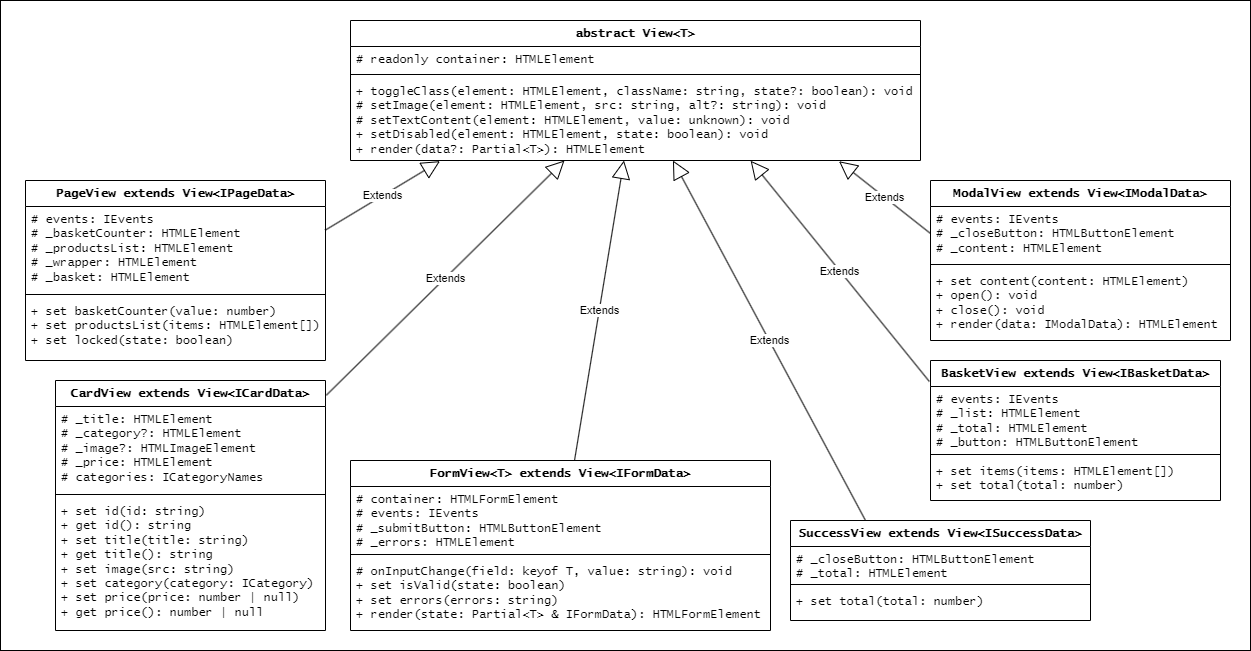

The diagram above was exported from draw.io. Its source (the exported page's mxGraphModel, read from the mxfile embedded in the PNG):
<mxGraphModel dx="-220" dy="746" grid="1" gridSize="10" guides="1" tooltips="1" connect="1" arrows="1" fold="1" page="1" pageScale="1" pageWidth="827" pageHeight="1169" math="0" shadow="0">
  <root>
    <mxCell id="0" />
    <mxCell id="1" parent="0" />
    <mxCell id="dMxFcKezPt8AL8COo274-106" value="" style="rounded=0;whiteSpace=wrap;html=1;" parent="1" vertex="1">
      <mxGeometry x="1810" y="10" width="1250" height="650" as="geometry" />
    </mxCell>
    <mxCell id="dMxFcKezPt8AL8COo274-39" value="abstract&amp;nbsp;View&amp;lt;T&amp;gt;" style="swimlane;fontStyle=1;align=center;verticalAlign=top;childLayout=stackLayout;horizontal=1;startSize=26;horizontalStack=0;resizeParent=1;resizeParentMax=0;resizeLast=0;collapsible=1;marginBottom=0;whiteSpace=wrap;html=1;fontFamily=Lucida Console;" parent="1" vertex="1">
      <mxGeometry x="2160" y="30" width="570" height="140" as="geometry">
        <mxRectangle x="20" y="20" width="60" height="30" as="alternateBounds" />
      </mxGeometry>
    </mxCell>
    <mxCell id="dMxFcKezPt8AL8COo274-40" value="# readonly container: HTMLElement" style="text;strokeColor=none;fillColor=none;align=left;verticalAlign=top;spacingLeft=4;spacingRight=4;overflow=hidden;rotatable=0;points=[[0,0.5],[1,0.5]];portConstraint=eastwest;whiteSpace=wrap;html=1;fontFamily=Lucida Console;" parent="dMxFcKezPt8AL8COo274-39" vertex="1">
      <mxGeometry y="26" width="570" height="24" as="geometry" />
    </mxCell>
    <mxCell id="dMxFcKezPt8AL8COo274-41" value="" style="line;strokeWidth=1;fillColor=none;align=left;verticalAlign=middle;spacingTop=-1;spacingLeft=3;spacingRight=3;rotatable=0;labelPosition=right;points=[];portConstraint=eastwest;strokeColor=inherit;fontFamily=Lucida Console;" parent="dMxFcKezPt8AL8COo274-39" vertex="1">
      <mxGeometry y="50" width="570" height="8" as="geometry" />
    </mxCell>
    <mxCell id="dMxFcKezPt8AL8COo274-42" value="&lt;div&gt;+ toggleClass(element: HTMLElement, className: string, state?: boolean): void&lt;/div&gt;&lt;div&gt;&lt;span style=&quot;white-space: normal;&quot;&gt;# setImage(element: HTMLElement, src: string, alt?: string): void&lt;/span&gt;&lt;/div&gt;&lt;div&gt;&lt;span style=&quot;white-space: normal;&quot;&gt;# setTextContent(element: HTMLElement, value: unknown): void&lt;/span&gt;&lt;/div&gt;&lt;div&gt;&lt;span style=&quot;white-space: normal;&quot;&gt;+ setDisabled(element: HTMLElement, state: boolean): void&lt;/span&gt;&lt;/div&gt;&lt;div&gt;&lt;span style=&quot;white-space: normal;&quot;&gt;+ render(data?: Partial&amp;lt;T&amp;gt;): HTMLElement&lt;/span&gt;&lt;/div&gt;" style="text;strokeColor=none;fillColor=none;align=left;verticalAlign=top;spacingLeft=4;spacingRight=4;overflow=hidden;rotatable=0;points=[[0,0.5],[1,0.5]];portConstraint=eastwest;whiteSpace=wrap;html=1;fontFamily=Lucida Console;fontStyle=0" parent="dMxFcKezPt8AL8COo274-39" vertex="1">
      <mxGeometry y="58" width="570" height="82" as="geometry" />
    </mxCell>
    <mxCell id="dMxFcKezPt8AL8COo274-43" value="BasketView extends View&amp;lt;IBasketData&amp;gt;" style="swimlane;fontStyle=1;align=center;verticalAlign=top;childLayout=stackLayout;horizontal=1;startSize=26;horizontalStack=0;resizeParent=1;resizeParentMax=0;resizeLast=0;collapsible=1;marginBottom=0;whiteSpace=wrap;html=1;fontFamily=Lucida Console;" parent="1" vertex="1">
      <mxGeometry x="2740" y="370" width="290" height="140" as="geometry">
        <mxRectangle x="20" y="20" width="60" height="30" as="alternateBounds" />
      </mxGeometry>
    </mxCell>
    <mxCell id="dMxFcKezPt8AL8COo274-44" value="&lt;div&gt;# events: IEvents&lt;br&gt;&lt;/div&gt;&lt;div&gt;# _list: HTMLElement&lt;/div&gt;&lt;div&gt;&lt;span style=&quot;white-space: normal;&quot;&gt;# _total: HTMLElement&lt;/span&gt;&lt;/div&gt;&lt;div&gt;&lt;span style=&quot;white-space: normal;&quot;&gt;# _button: HTMLButtonElement&lt;/span&gt;&lt;/div&gt;" style="text;strokeColor=none;fillColor=none;align=left;verticalAlign=top;spacingLeft=4;spacingRight=4;overflow=hidden;rotatable=0;points=[[0,0.5],[1,0.5]];portConstraint=eastwest;whiteSpace=wrap;html=1;fontFamily=Lucida Console;" parent="dMxFcKezPt8AL8COo274-43" vertex="1">
      <mxGeometry y="26" width="290" height="64" as="geometry" />
    </mxCell>
    <mxCell id="dMxFcKezPt8AL8COo274-45" value="" style="line;strokeWidth=1;fillColor=none;align=left;verticalAlign=middle;spacingTop=-1;spacingLeft=3;spacingRight=3;rotatable=0;labelPosition=right;points=[];portConstraint=eastwest;strokeColor=inherit;fontFamily=Lucida Console;" parent="dMxFcKezPt8AL8COo274-43" vertex="1">
      <mxGeometry y="90" width="290" height="8" as="geometry" />
    </mxCell>
    <mxCell id="dMxFcKezPt8AL8COo274-46" value="&lt;div&gt;+ set items(items: HTMLElement[])&lt;/div&gt;&lt;div&gt;&lt;span style=&quot;white-space: normal;&quot;&gt;+ set total(total: number)&lt;/span&gt;&lt;/div&gt;" style="text;strokeColor=none;fillColor=none;align=left;verticalAlign=top;spacingLeft=4;spacingRight=4;overflow=hidden;rotatable=0;points=[[0,0.5],[1,0.5]];portConstraint=eastwest;whiteSpace=wrap;html=1;fontFamily=Lucida Console;fontStyle=0" parent="dMxFcKezPt8AL8COo274-43" vertex="1">
      <mxGeometry y="98" width="290" height="42" as="geometry" />
    </mxCell>
    <mxCell id="dMxFcKezPt8AL8COo274-47" value="Extends" style="endArrow=block;endSize=16;endFill=0;html=1;rounded=0;exitX=-0.004;exitY=0.15;exitDx=0;exitDy=0;exitPerimeter=0;entryX=0.702;entryY=1.003;entryDx=0;entryDy=0;entryPerimeter=0;" parent="1" source="dMxFcKezPt8AL8COo274-43" target="dMxFcKezPt8AL8COo274-42" edge="1">
      <mxGeometry width="160" relative="1" as="geometry">
        <mxPoint x="2420" y="360" as="sourcePoint" />
        <mxPoint x="1787" y="280" as="targetPoint" />
      </mxGeometry>
    </mxCell>
    <mxCell id="dMxFcKezPt8AL8COo274-48" value="CardView extends View&amp;lt;ICardData&amp;gt;" style="swimlane;fontStyle=1;align=center;verticalAlign=top;childLayout=stackLayout;horizontal=1;startSize=26;horizontalStack=0;resizeParent=1;resizeParentMax=0;resizeLast=0;collapsible=1;marginBottom=0;whiteSpace=wrap;html=1;fontFamily=Lucida Console;" parent="1" vertex="1">
      <mxGeometry x="1865" y="390" width="270" height="250" as="geometry">
        <mxRectangle x="20" y="20" width="60" height="30" as="alternateBounds" />
      </mxGeometry>
    </mxCell>
    <mxCell id="dMxFcKezPt8AL8COo274-49" value="&lt;div&gt;&lt;span style=&quot;background-color: initial;&quot;&gt;# _title: HTMLElement&lt;/span&gt;&lt;br&gt;&lt;/div&gt;&lt;div&gt;&lt;span style=&quot;white-space: normal;&quot;&gt;# _category?: HTMLElement&lt;/span&gt;&lt;/div&gt;&lt;div&gt;&lt;span style=&quot;white-space: normal;&quot;&gt;# _image?: HTMLImageElement&lt;/span&gt;&lt;/div&gt;&lt;div&gt;&lt;span style=&quot;white-space: normal;&quot;&gt;# _price: HTMLElement&lt;/span&gt;&lt;/div&gt;&lt;div&gt;# categories: ICategoryNames&lt;span style=&quot;white-space: normal;&quot;&gt;&lt;br&gt;&lt;/span&gt;&lt;/div&gt;" style="text;strokeColor=none;fillColor=none;align=left;verticalAlign=top;spacingLeft=4;spacingRight=4;overflow=hidden;rotatable=0;points=[[0,0.5],[1,0.5]];portConstraint=eastwest;whiteSpace=wrap;html=1;fontFamily=Lucida Console;" parent="dMxFcKezPt8AL8COo274-48" vertex="1">
      <mxGeometry y="26" width="270" height="84" as="geometry" />
    </mxCell>
    <mxCell id="dMxFcKezPt8AL8COo274-50" value="" style="line;strokeWidth=1;fillColor=none;align=left;verticalAlign=middle;spacingTop=-1;spacingLeft=3;spacingRight=3;rotatable=0;labelPosition=right;points=[];portConstraint=eastwest;strokeColor=inherit;fontFamily=Lucida Console;" parent="dMxFcKezPt8AL8COo274-48" vertex="1">
      <mxGeometry y="110" width="270" height="8" as="geometry" />
    </mxCell>
    <mxCell id="dMxFcKezPt8AL8COo274-51" value="&lt;div&gt;+ set id(id: string)&lt;/div&gt;&lt;div&gt;&lt;span style=&quot;white-space: normal;&quot;&gt;+ get id(): string&lt;/span&gt;&lt;/div&gt;&lt;div&gt;&lt;span style=&quot;white-space: normal;&quot;&gt;+ set title(title: string)&lt;/span&gt;&lt;/div&gt;&lt;div&gt;&lt;span style=&quot;white-space: normal;&quot;&gt;+ get title(): string&lt;/span&gt;&lt;/div&gt;&lt;div&gt;&lt;span style=&quot;white-space: normal;&quot;&gt;+ set image(src: string)&lt;/span&gt;&lt;/div&gt;&lt;div&gt;&lt;span style=&quot;white-space: normal;&quot;&gt;+ set category(category: ICategory)&lt;/span&gt;&lt;/div&gt;&lt;div&gt;&lt;span style=&quot;white-space: normal;&quot;&gt;+ set price(price: number | null)&lt;/span&gt;&lt;/div&gt;&lt;div&gt;&lt;span style=&quot;white-space: normal;&quot;&gt;+ get price(): number | null&lt;/span&gt;&lt;/div&gt;" style="text;strokeColor=none;fillColor=none;align=left;verticalAlign=top;spacingLeft=4;spacingRight=4;overflow=hidden;rotatable=0;points=[[0,0.5],[1,0.5]];portConstraint=eastwest;whiteSpace=wrap;html=1;fontFamily=Lucida Console;fontStyle=0" parent="dMxFcKezPt8AL8COo274-48" vertex="1">
      <mxGeometry y="118" width="270" height="132" as="geometry" />
    </mxCell>
    <mxCell id="dMxFcKezPt8AL8COo274-52" value="Extends" style="endArrow=block;endSize=16;endFill=0;html=1;rounded=0;exitX=1.003;exitY=0.059;exitDx=0;exitDy=0;exitPerimeter=0;" parent="1" source="dMxFcKezPt8AL8COo274-48" target="dMxFcKezPt8AL8COo274-39" edge="1">
      <mxGeometry width="160" relative="1" as="geometry">
        <mxPoint x="2180" y="350" as="sourcePoint" />
        <mxPoint x="2262" y="330" as="targetPoint" />
        <Array as="points" />
      </mxGeometry>
    </mxCell>
    <mxCell id="dMxFcKezPt8AL8COo274-63" value="FormView&amp;lt;T&amp;gt; extends View&amp;lt;IFormData&amp;gt;" style="swimlane;fontStyle=1;align=center;verticalAlign=top;childLayout=stackLayout;horizontal=1;startSize=26;horizontalStack=0;resizeParent=1;resizeParentMax=0;resizeLast=0;collapsible=1;marginBottom=0;whiteSpace=wrap;html=1;fontFamily=Lucida Console;" parent="1" vertex="1">
      <mxGeometry x="2160" y="470" width="420" height="170" as="geometry">
        <mxRectangle x="20" y="20" width="60" height="30" as="alternateBounds" />
      </mxGeometry>
    </mxCell>
    <mxCell id="dMxFcKezPt8AL8COo274-64" value="&lt;div&gt;&lt;div&gt;# container: HTMLFormElement&lt;/div&gt;&lt;div&gt;# events: IEvents&lt;/div&gt;&lt;div&gt;&lt;span style=&quot;white-space: normal;&quot;&gt;# _submitButton: HTMLButtonElement&lt;/span&gt;&lt;/div&gt;&lt;div&gt;&lt;span style=&quot;white-space: normal;&quot;&gt;# _errors: HTMLElement&lt;/span&gt;&lt;/div&gt;&lt;/div&gt;" style="text;strokeColor=none;fillColor=none;align=left;verticalAlign=top;spacingLeft=4;spacingRight=4;overflow=hidden;rotatable=0;points=[[0,0.5],[1,0.5]];portConstraint=eastwest;whiteSpace=wrap;html=1;fontFamily=Lucida Console;" parent="dMxFcKezPt8AL8COo274-63" vertex="1">
      <mxGeometry y="26" width="420" height="64" as="geometry" />
    </mxCell>
    <mxCell id="dMxFcKezPt8AL8COo274-65" value="" style="line;strokeWidth=1;fillColor=none;align=left;verticalAlign=middle;spacingTop=-1;spacingLeft=3;spacingRight=3;rotatable=0;labelPosition=right;points=[];portConstraint=eastwest;strokeColor=inherit;fontFamily=Lucida Console;" parent="dMxFcKezPt8AL8COo274-63" vertex="1">
      <mxGeometry y="90" width="420" height="8" as="geometry" />
    </mxCell>
    <mxCell id="dMxFcKezPt8AL8COo274-66" value="&lt;div&gt;# onInputChange(field: keyof T, value: string): void&lt;/div&gt;&lt;div&gt;&lt;span style=&quot;white-space: normal;&quot;&gt;+ set isValid(state: boolean)&lt;/span&gt;&lt;/div&gt;&lt;div&gt;&lt;span style=&quot;white-space: normal;&quot;&gt;+ set errors(errors: string)&lt;/span&gt;&lt;/div&gt;&lt;div&gt;&lt;span style=&quot;white-space: normal;&quot;&gt;+ render(state: Partial&amp;lt;T&amp;gt; &amp;amp; IFormData): HTMLFormElement&lt;/span&gt;&lt;/div&gt;" style="text;strokeColor=none;fillColor=none;align=left;verticalAlign=top;spacingLeft=4;spacingRight=4;overflow=hidden;rotatable=0;points=[[0,0.5],[1,0.5]];portConstraint=eastwest;whiteSpace=wrap;html=1;fontFamily=Lucida Console;fontStyle=0" parent="dMxFcKezPt8AL8COo274-63" vertex="1">
      <mxGeometry y="98" width="420" height="72" as="geometry" />
    </mxCell>
    <mxCell id="dMxFcKezPt8AL8COo274-67" value="Extends" style="endArrow=block;endSize=16;endFill=0;html=1;rounded=0;" parent="1" source="dMxFcKezPt8AL8COo274-63" target="dMxFcKezPt8AL8COo274-39" edge="1">
      <mxGeometry width="160" relative="1" as="geometry">
        <mxPoint x="2771" y="260" as="sourcePoint" />
        <mxPoint x="2710" y="190" as="targetPoint" />
        <Array as="points" />
      </mxGeometry>
    </mxCell>
    <mxCell id="dMxFcKezPt8AL8COo274-78" value="ModalView extends View&amp;lt;IModalData&amp;gt;" style="swimlane;fontStyle=1;align=center;verticalAlign=top;childLayout=stackLayout;horizontal=1;startSize=26;horizontalStack=0;resizeParent=1;resizeParentMax=0;resizeLast=0;collapsible=1;marginBottom=0;whiteSpace=wrap;html=1;fontFamily=Lucida Console;" parent="1" vertex="1">
      <mxGeometry x="2740" y="190" width="300" height="160" as="geometry">
        <mxRectangle x="20" y="20" width="60" height="30" as="alternateBounds" />
      </mxGeometry>
    </mxCell>
    <mxCell id="dMxFcKezPt8AL8COo274-79" value="&lt;div&gt;&lt;div&gt;# events: IEvents&lt;br&gt;&lt;/div&gt;&lt;div&gt;# _closeButton: HTMLButtonElement&lt;/div&gt;&lt;div&gt;&lt;span style=&quot;white-space: normal;&quot;&gt;# _content: HTMLElement&lt;/span&gt;&lt;/div&gt;&lt;/div&gt;" style="text;strokeColor=none;fillColor=none;align=left;verticalAlign=top;spacingLeft=4;spacingRight=4;overflow=hidden;rotatable=0;points=[[0,0.5],[1,0.5]];portConstraint=eastwest;whiteSpace=wrap;html=1;fontFamily=Lucida Console;" parent="dMxFcKezPt8AL8COo274-78" vertex="1">
      <mxGeometry y="26" width="300" height="54" as="geometry" />
    </mxCell>
    <mxCell id="dMxFcKezPt8AL8COo274-80" value="" style="line;strokeWidth=1;fillColor=none;align=left;verticalAlign=middle;spacingTop=-1;spacingLeft=3;spacingRight=3;rotatable=0;labelPosition=right;points=[];portConstraint=eastwest;strokeColor=inherit;fontFamily=Lucida Console;" parent="dMxFcKezPt8AL8COo274-78" vertex="1">
      <mxGeometry y="80" width="300" height="8" as="geometry" />
    </mxCell>
    <mxCell id="dMxFcKezPt8AL8COo274-81" value="&lt;div&gt;+ set content(content: HTMLElement)&lt;/div&gt;&lt;div&gt;&lt;span style=&quot;white-space: normal;&quot;&gt;+ open(): void&lt;/span&gt;&lt;/div&gt;&lt;div&gt;&lt;span style=&quot;white-space: normal;&quot;&gt;+ close(): void&lt;/span&gt;&lt;/div&gt;&lt;div&gt;&lt;span style=&quot;white-space: normal;&quot;&gt;+ render(data: IModalData): HTMLElement&lt;/span&gt;&lt;/div&gt;" style="text;strokeColor=none;fillColor=none;align=left;verticalAlign=top;spacingLeft=4;spacingRight=4;overflow=hidden;rotatable=0;points=[[0,0.5],[1,0.5]];portConstraint=eastwest;whiteSpace=wrap;html=1;fontFamily=Lucida Console;fontStyle=0" parent="dMxFcKezPt8AL8COo274-78" vertex="1">
      <mxGeometry y="88" width="300" height="72" as="geometry" />
    </mxCell>
    <mxCell id="dMxFcKezPt8AL8COo274-82" value="Extends" style="endArrow=block;endSize=16;endFill=0;html=1;rounded=0;exitX=0;exitY=0.5;exitDx=0;exitDy=0;entryX=0.857;entryY=1.009;entryDx=0;entryDy=0;entryPerimeter=0;" parent="1" source="dMxFcKezPt8AL8COo274-79" target="dMxFcKezPt8AL8COo274-42" edge="1">
      <mxGeometry width="160" relative="1" as="geometry">
        <mxPoint x="2760" y="348" as="sourcePoint" />
        <mxPoint x="2540" y="310" as="targetPoint" />
      </mxGeometry>
    </mxCell>
    <mxCell id="dMxFcKezPt8AL8COo274-83" value="SuccessView extends View&amp;lt;ISuccessData&amp;gt;" style="swimlane;fontStyle=1;align=center;verticalAlign=top;childLayout=stackLayout;horizontal=1;startSize=26;horizontalStack=0;resizeParent=1;resizeParentMax=0;resizeLast=0;collapsible=1;marginBottom=0;whiteSpace=wrap;html=1;fontFamily=Lucida Console;" parent="1" vertex="1">
      <mxGeometry x="2600" y="530" width="300" height="100" as="geometry">
        <mxRectangle x="20" y="20" width="60" height="30" as="alternateBounds" />
      </mxGeometry>
    </mxCell>
    <mxCell id="dMxFcKezPt8AL8COo274-84" value="&lt;div&gt;# _closeButton: HTMLButtonElement&lt;/div&gt;&lt;div&gt;&lt;span style=&quot;white-space: normal;&quot;&gt;# _total: HTMLElement&lt;/span&gt;&lt;/div&gt;" style="text;strokeColor=none;fillColor=none;align=left;verticalAlign=top;spacingLeft=4;spacingRight=4;overflow=hidden;rotatable=0;points=[[0,0.5],[1,0.5]];portConstraint=eastwest;whiteSpace=wrap;html=1;fontFamily=Lucida Console;" parent="dMxFcKezPt8AL8COo274-83" vertex="1">
      <mxGeometry y="26" width="300" height="34" as="geometry" />
    </mxCell>
    <mxCell id="dMxFcKezPt8AL8COo274-85" value="" style="line;strokeWidth=1;fillColor=none;align=left;verticalAlign=middle;spacingTop=-1;spacingLeft=3;spacingRight=3;rotatable=0;labelPosition=right;points=[];portConstraint=eastwest;strokeColor=inherit;fontFamily=Lucida Console;" parent="dMxFcKezPt8AL8COo274-83" vertex="1">
      <mxGeometry y="60" width="300" height="8" as="geometry" />
    </mxCell>
    <mxCell id="dMxFcKezPt8AL8COo274-86" value="+ set total(total: number)" style="text;strokeColor=none;fillColor=none;align=left;verticalAlign=top;spacingLeft=4;spacingRight=4;overflow=hidden;rotatable=0;points=[[0,0.5],[1,0.5]];portConstraint=eastwest;whiteSpace=wrap;html=1;fontFamily=Lucida Console;fontStyle=0" parent="dMxFcKezPt8AL8COo274-83" vertex="1">
      <mxGeometry y="68" width="300" height="32" as="geometry" />
    </mxCell>
    <mxCell id="dMxFcKezPt8AL8COo274-87" value="Extends" style="endArrow=block;endSize=16;endFill=0;html=1;rounded=0;exitX=0.25;exitY=0;exitDx=0;exitDy=0;" parent="1" source="dMxFcKezPt8AL8COo274-83" target="dMxFcKezPt8AL8COo274-39" edge="1">
      <mxGeometry width="160" relative="1" as="geometry">
        <mxPoint x="2760" y="348" as="sourcePoint" />
        <mxPoint x="2540" y="310" as="targetPoint" />
      </mxGeometry>
    </mxCell>
    <mxCell id="dMxFcKezPt8AL8COo274-88" value="PageView extends View&amp;lt;IPageData&amp;gt;" style="swimlane;fontStyle=1;align=center;verticalAlign=top;childLayout=stackLayout;horizontal=1;startSize=26;horizontalStack=0;resizeParent=1;resizeParentMax=0;resizeLast=0;collapsible=1;marginBottom=0;whiteSpace=wrap;html=1;fontFamily=Lucida Console;" parent="1" vertex="1">
      <mxGeometry x="1835" y="190" width="300" height="180" as="geometry">
        <mxRectangle x="20" y="20" width="60" height="30" as="alternateBounds" />
      </mxGeometry>
    </mxCell>
    <mxCell id="dMxFcKezPt8AL8COo274-89" value="&lt;div&gt;# events: IEvents&lt;br&gt;&lt;/div&gt;&lt;div&gt;# _basketCounter: HTMLElement&lt;/div&gt;&lt;div&gt;&lt;span style=&quot;white-space: normal;&quot;&gt;# _productsList: HTMLElement&lt;/span&gt;&lt;/div&gt;&lt;div&gt;&lt;span style=&quot;white-space: normal;&quot;&gt;# _wrapper: HTMLElement&lt;/span&gt;&lt;/div&gt;&lt;div&gt;&lt;span style=&quot;white-space: normal;&quot;&gt;# _basket: HTMLElement&lt;/span&gt;&lt;/div&gt;" style="text;strokeColor=none;fillColor=none;align=left;verticalAlign=top;spacingLeft=4;spacingRight=4;overflow=hidden;rotatable=0;points=[[0,0.5],[1,0.5]];portConstraint=eastwest;whiteSpace=wrap;html=1;fontFamily=Lucida Console;" parent="dMxFcKezPt8AL8COo274-88" vertex="1">
      <mxGeometry y="26" width="300" height="84" as="geometry" />
    </mxCell>
    <mxCell id="dMxFcKezPt8AL8COo274-90" value="" style="line;strokeWidth=1;fillColor=none;align=left;verticalAlign=middle;spacingTop=-1;spacingLeft=3;spacingRight=3;rotatable=0;labelPosition=right;points=[];portConstraint=eastwest;strokeColor=inherit;fontFamily=Lucida Console;" parent="dMxFcKezPt8AL8COo274-88" vertex="1">
      <mxGeometry y="110" width="300" height="8" as="geometry" />
    </mxCell>
    <mxCell id="dMxFcKezPt8AL8COo274-91" value="&lt;div&gt;+ set basketCounter(value: number)&lt;/div&gt;&lt;div&gt;&lt;span style=&quot;white-space: normal;&quot;&gt;+ set productsList(items: HTMLElement[])&lt;/span&gt;&lt;/div&gt;&lt;div&gt;&lt;span style=&quot;white-space: normal;&quot;&gt;+ set locked(state: boolean)&lt;/span&gt;&lt;/div&gt;" style="text;strokeColor=none;fillColor=none;align=left;verticalAlign=top;spacingLeft=4;spacingRight=4;overflow=hidden;rotatable=0;points=[[0,0.5],[1,0.5]];portConstraint=eastwest;whiteSpace=wrap;html=1;fontFamily=Lucida Console;fontStyle=0" parent="dMxFcKezPt8AL8COo274-88" vertex="1">
      <mxGeometry y="118" width="300" height="62" as="geometry" />
    </mxCell>
    <mxCell id="dMxFcKezPt8AL8COo274-92" style="edgeStyle=orthogonalEdgeStyle;rounded=0;orthogonalLoop=1;jettySize=auto;html=1;exitX=1;exitY=0.5;exitDx=0;exitDy=0;" parent="dMxFcKezPt8AL8COo274-88" source="dMxFcKezPt8AL8COo274-91" target="dMxFcKezPt8AL8COo274-91" edge="1">
      <mxGeometry relative="1" as="geometry" />
    </mxCell>
    <mxCell id="dMxFcKezPt8AL8COo274-93" value="Extends" style="endArrow=block;endSize=16;endFill=0;html=1;rounded=0;exitX=0.999;exitY=0.282;exitDx=0;exitDy=0;exitPerimeter=0;entryX=0.157;entryY=1.008;entryDx=0;entryDy=0;entryPerimeter=0;" parent="1" source="dMxFcKezPt8AL8COo274-89" target="dMxFcKezPt8AL8COo274-42" edge="1">
      <mxGeometry width="160" relative="1" as="geometry">
        <mxPoint x="2760" y="348" as="sourcePoint" />
        <mxPoint x="2540" y="310" as="targetPoint" />
      </mxGeometry>
    </mxCell>
  </root>
</mxGraphModel>